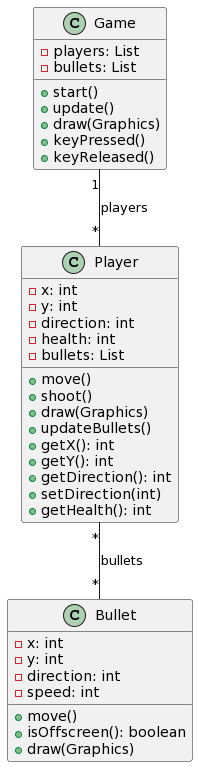

The diagram above was rendered by PlantUML. Its source (embedded in the PNG):
@startuml
class Game {
  -players: List
  -bullets: List
  +start()
  +update()
  +draw(Graphics)
  +keyPressed()
  +keyReleased()
}

class Player {
  -x: int
  -y: int
  -direction: int
  -health: int
  -bullets: List
  +move()
  +shoot()
  +draw(Graphics)
  +updateBullets()
  +getX(): int
  +getY(): int
  +getDirection(): int
  +setDirection(int)
  +getHealth(): int
}

class Bullet {
  -x: int
  -y: int
  -direction: int
  -speed: int
  +move()
  +isOffscreen(): boolean
  +draw(Graphics)
}

Game "1" -- "*" Player: players
Player "*" -- "*" Bullet: bullets
@enduml